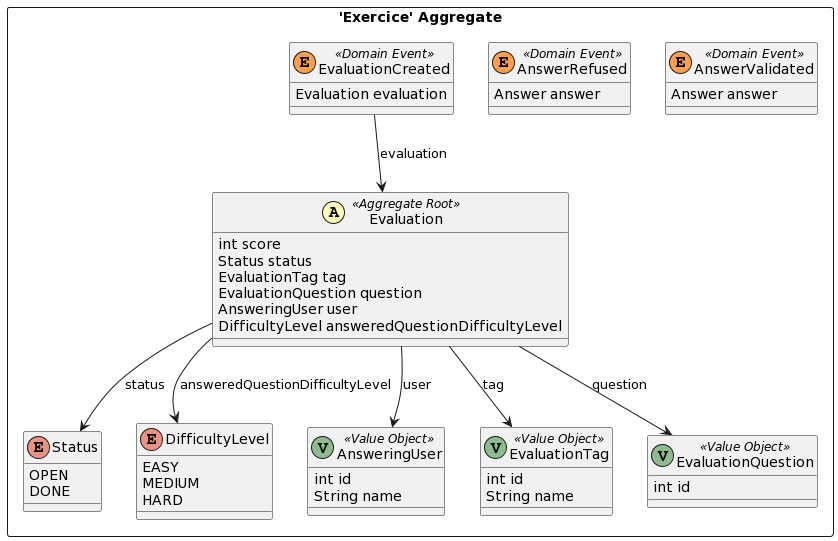

The diagram above was rendered by PlantUML. Its source (embedded in the PNG):
@startuml
skinparam componentStyle uml2

package "'Exercice' Aggregate" <<Rectangle>> {
	class Evaluation <<(A,#fffab8) Aggregate Root>> {
		int score
		Status status
		EvaluationTag tag
		EvaluationQuestion question
		AnsweringUser user
		DifficultyLevel answeredQuestionDifficultyLevel
	}
	class AnswerValidated <<(E,#ff9f4b) Domain Event>> {
		Answer answer
	}
	class AnswerRefused <<(E,#ff9f4b) Domain Event>> {
		Answer answer
	}
	class EvaluationCreated <<(E,#ff9f4b) Domain Event>> {
		Evaluation evaluation
	}
	enum Status {
		OPEN
		DONE
	}
	enum DifficultyLevel {
		EASY
		MEDIUM
		HARD
	}
	class AnsweringUser <<(V,DarkSeaGreen) Value Object>> {
		int id
		String name
	}
	class EvaluationTag <<(V,DarkSeaGreen) Value Object>> {
		int id
		String name
	}
	class EvaluationQuestion <<(V,DarkSeaGreen) Value Object>> {
		int id
	}
}
Evaluation --> Status : status
Evaluation --> EvaluationTag : tag
Evaluation --> DifficultyLevel : answeredQuestionDifficultyLevel
Evaluation --> AnsweringUser : user
Evaluation --> EvaluationQuestion : question
EvaluationCreated --> Evaluation : evaluation
@enduml